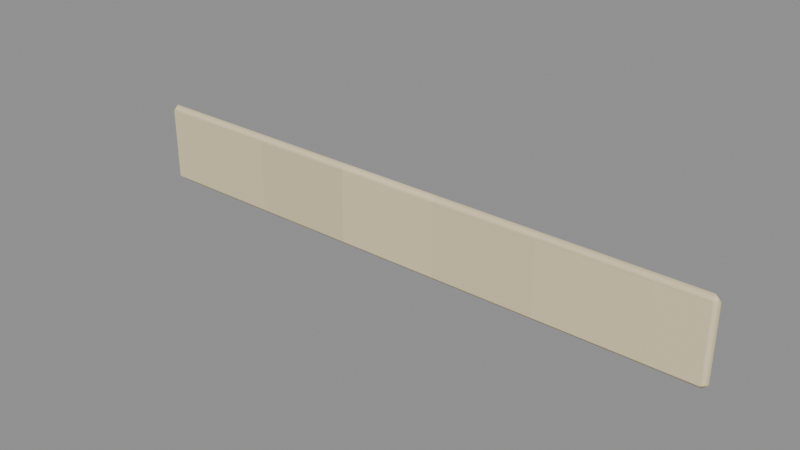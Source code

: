 # Source: Band.blend  (saved by Blender 4.3.34; exported with 4.5.12 LTS)
import bpy
from mathutils import Matrix  # noqa: F401  (used for matrix-valued properties, if any)

bpy.ops.wm.read_factory_settings(use_empty=True)
scene = bpy.context.scene
scene.name = 'Isolated part'

# ---- collections
col_part_band = bpy.data.collections.new('Part.Band'); scene.collection.children.link(col_part_band)

# ---- images (referenced by path relative to the original .blend; pixels are not part of the script)
import os
ASSET_DIR = os.environ.get("B2B_ASSET_DIR", "")  # directory of the original .blend (textures are referenced by path, not embedded)
HERE = os.path.dirname(os.path.abspath(__file__))  # packed textures are extracted next to this script under _unpacked/

def load_image(name, relpath, width, height, colorspace="sRGB"):
    """Load a texture the original file referenced (path relative to the .blend, or extracted next to this script)."""
    p = next((c for c in (os.path.join(HERE, relpath), os.path.join(ASSET_DIR, relpath)) if relpath and os.path.exists(c)), "")
    if p:
        img = bpy.data.images.load(p, check_existing=True)
        img.name = name
    else:  # same state as the original file: an image datablock whose file is absent (Cycles renders it pink)
        img = bpy.data.images.new(name, width, height)
        img.source = "FILE"
        img.filepath = "//" + (relpath or name)
    img.colorspace_settings.name = colorspace
    return img
img_minecraft___ivory_paper = load_image('Minecraft • Ivory paper', '_unpacked/Ivory_paper.cc0cce00.png', 32, 32, 'sRGB')

# ---- materials (node trees are filled in below, after node groups)
mat_minecraft___ivory_paper = bpy.data.materials.new('Minecraft / Ivory paper')
mat_minecraft___ivory_paper.diffuse_color = (0.8863, 0.8275, 0.6667, 1.0)

# ---- material node trees
mat_minecraft___ivory_paper.use_nodes = True; mat_minecraft___ivory_paper.node_tree.nodes.clear()
_N = mat_minecraft___ivory_paper.node_tree.nodes; _L = mat_minecraft___ivory_paper.node_tree.links
n0 = _N.new('ShaderNodeBsdfPrincipled'); n0.name = 'Principled BSDF'; n0.location = (10, 300)
n0.inputs[2].default_value = 0.85
n1 = _N.new('ShaderNodeOutputMaterial'); n1.name = 'Material Output'; n1.location = (300, 300)
n2 = _N.new('ShaderNodeTexImage'); n2.name = 'Image Texture'; n2.location = (-580, 280)
n2.image = img_minecraft___ivory_paper
n2.interpolation = 'Closest'
_L.new(n0.outputs[0], n1.inputs[0])
_L.new(n2.outputs[0], n0.inputs[0])
n1.is_active_output = True

# ---- meshes
me_creamwashbox_band_001 = bpy.data.meshes.new('CreamWashBox.Band.001')
me_creamwashbox_band_001.from_pydata([(-0.1125, -0.002, 0.0), (0.1125, -0.002, 0.0), (0.1125, 0.002, 0.0), (-0.1125, 0.002, 0.0), (-0.1125, -0.002, 0.031), (0.1125, -0.002, 0.031), (0.1125, 0.002, 0.031), (-0.1125, 0.002, 0.031)], [], [(0, 3, 2, 1), (4, 5, 6, 7), (0, 1, 5, 4), (1, 2, 6, 5), (2, 3, 7, 6), (3, 0, 4, 7)])
_uv = me_creamwashbox_band_001.uv_layers.new(name='UV0.Surface')
_uv.uv.foreach_set('vector', [0.6479, 0.69, 0.6479, 0.6932, 0.8279, 0.6932, 0.8279, 0.69, 0.6479, 0.69, 0.8279, 0.69, 0.8279, 0.6932, 0.6479, 0.6932, 0.6479, 0.8184, 0.8279, 0.8184, 0.8279, 0.8432, 0.6479, 0.8432, 0.8015, 0.69, 0.8015, 0.6932, 0.8263, 0.6932, 0.8263, 0.69, 0.8279, 0.8184, 0.6479, 0.8184, 0.6479, 0.8432, 0.8279, 0.8432, 0.8015, 0.6932, 0.8015, 0.69, 0.8263, 0.69, 0.8263, 0.6932])
_uv.active_render = True
_uv = me_creamwashbox_band_001.uv_layers.new(name='UV1.Paint')
_uv.uv.foreach_set('vector', [0.8118, 0.6998, 0.8169, 0.6998, 0.8169, 0.9836, 0.8118, 0.9836, 0.7979, 0.9836, 0.7979, 0.6998, 0.803, 0.6998, 0.803, 0.9836, 0.651, 0.6998, 0.651, 0.9836, 0.6115, 0.9836, 0.6115, 0.6998, 0.6664, 0.348, 0.6613, 0.348, 0.6613, 0.3089, 0.6664, 0.3089, 0.6993, 0.6998, 0.6993, 0.9836, 0.6598, 0.9836, 0.6598, 0.6998, 0.6803, 0.348, 0.6752, 0.348, 0.6752, 0.3089, 0.6803, 0.3089])
me_creamwashbox_band_001.materials.append(mat_minecraft___ivory_paper)
me_creamwashbox_band_001.update()

# ---- objects
ob_band = bpy.data.objects.new('Band', me_creamwashbox_band_001)

# ---- transforms, parenting, visibility, modifiers, constraints
ob_band.location = (0.0, 0.0, 0.0)
_m = ob_band.modifiers.new('Hand-finished edges', 'BEVEL')
_m.width = 0.002
_m.width_pct = 0.002
_m.harden_normals = True

# ---- collection membership
col_part_band.objects.link(ob_band)

# ---- scene / render settings (as saved in the file)
scene.frame_start = 1; scene.frame_end = 250; scene.frame_set(1)
scene.render.engine = 'BLENDER_EEVEE_NEXT'
scene.render.image_settings.exr_codec = 'NONE'
scene.render.simplify_subdivision_render = 0
scene.render.simplify_child_particles_render = 0.0
scene.eevee.use_volume_custom_range = False
scene.eevee.use_fast_gi = False
scene.eevee.use_shadows = False
scene.view_settings.white_balance_temperature = 0.0
scene.view_settings.white_balance_tint = 0.0
scene.view_settings.white_balance_whitepoint = (2.97, 0.5193, -0.0414)
bpy.context.view_layer.update()

# ---- added for rendering (the .blend has no active camera and no usable light): camera, sun + grey world if the file has none
cam_auto = bpy.data.cameras.new('AutoCamera')
cam_auto.lens = 50.0
cam_auto.sensor_width = 36.0
cam_auto.clip_end = 1000.0
ob_auto_camera = bpy.data.objects.new('AutoCamera', cam_auto)
scene.collection.objects.link(ob_auto_camera)
ob_auto_camera.location = (0.210175, -0.25221, 0.18364)
ob_auto_camera.rotation_euler = (1.09748, -7.21219e-08, 0.694738)
scene.camera = ob_auto_camera
light_auto_sun = bpy.data.lights.new('AutoSun', 'SUN')
light_auto_sun.energy = 3.0
light_auto_sun.angle = 0.0523599
ob_auto_sun = bpy.data.objects.new('AutoSun', light_auto_sun)
scene.collection.objects.link(ob_auto_sun)
ob_auto_sun.rotation_euler = (0.872665, 0.174533, 0.523599)
if scene.world is None:
    world_auto = bpy.data.worlds.new('AutoWorld')
    world_auto.color = (0.3, 0.3, 0.3)
    scene.world = world_auto
bpy.context.view_layer.update()
